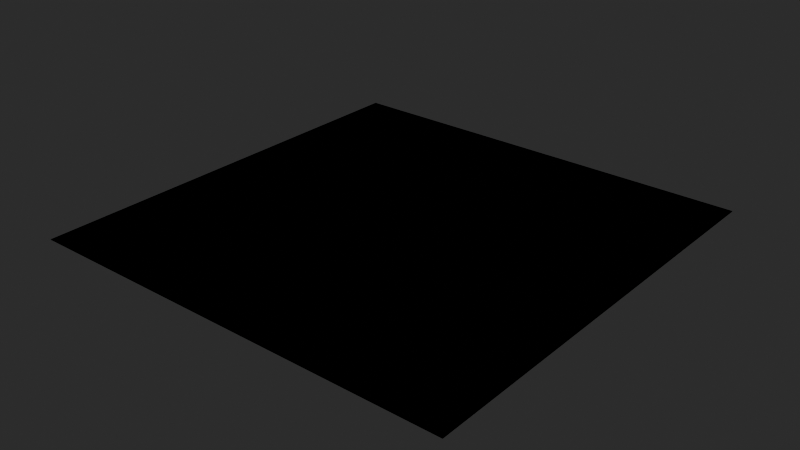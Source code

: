 # Source: MaterialTemplates.blend  (saved by Blender 4.3.32; exported with 4.5.12 LTS)
import bpy
from mathutils import Matrix  # noqa: F401  (used for matrix-valued properties, if any)

bpy.ops.wm.read_factory_settings(use_empty=True)
scene = bpy.context.scene
scene.name = 'Scene'

# ---- materials (node trees are filled in below, after node groups)
mat_fallback = bpy.data.materials.new('FALLBACK')

# ---- node groups
ng_he1_generic_bsdf = bpy.data.node_groups.new('HE1 Generic BSDF', 'ShaderNodeTree')
_N = ng_he1_generic_bsdf.nodes; _L = ng_he1_generic_bsdf.links
ng_heio_uv_tiling = bpy.data.node_groups.new('HEIO UV Tiling', 'ShaderNodeTree')
_N = ng_heio_uv_tiling.nodes; _L = ng_heio_uv_tiling.links

# ---- material node trees
mat_fallback.use_nodes = True; mat_fallback.node_tree.nodes.clear()
_N = mat_fallback.node_tree.nodes; _L = mat_fallback.node_tree.links
n0 = _N.new('ShaderNodeGroup'); n0.name = 'Group'; n0.location = (-60, 260)
n0.width = 249
n0.node_tree = ng_he1_generic_bsdf
n1 = _N.new('ShaderNodeOutputMaterial'); n1.name = 'Material Output'; n1.location = (220, 260)
n2 = _N.new('ShaderNodeValue'); n2.name = 'Has Texture diffuse'; n2.location = (-400, 180)
n2.label = 'Has Texture diffuse'
n2.width = 238
n2.hide = True
n2.outputs[0].default_value = 0.0
n3 = _N.new('ShaderNodeTexImage'); n3.name = 'Texture diffuse'; n3.location = (-400, 140)
n3.label = 'sRGB; Texture diffuse'
n3.hide = True
n3.extension = 'EXTEND'
n4 = _N.new('ShaderNodeValue'); n4.name = 'Has Texture gloss'; n4.location = (-400, 100)
n4.label = 'Has Texture gloss'
n4.width = 241
n4.hide = True
n4.outputs[0].default_value = 0.0
n5 = _N.new('ShaderNodeTexImage'); n5.name = 'Texture gloss'; n5.location = (-400, 60)
n5.label = 'Linear; Texture gloss'
n5.hide = True
n5.extension = 'EXTEND'
n6 = _N.new('ShaderNodeValue'); n6.name = 'Has Texture specular'; n6.location = (-400, 0)
n6.label = 'Has Texture specular'
n6.width = 238
n6.hide = True
n6.outputs[0].default_value = 0.0
n7 = _N.new('ShaderNodeTexImage'); n7.name = 'Texture specular'; n7.location = (-400, -40)
n7.label = 'Linear; Texture specular'
n7.hide = True
n7.extension = 'EXTEND'
n8 = _N.new('ShaderNodeValue'); n8.name = 'Has Texture normal'; n8.location = (-400, -100)
n8.label = 'Has Texture normal'
n8.width = 238
n8.hide = True
n8.outputs[0].default_value = 0.0
n9 = _N.new('ShaderNodeTexImage'); n9.name = 'Texture normal'; n9.location = (-400, -140)
n9.label = 'Normal; Texture normal'
n9.hide = True
n9.extension = 'EXTEND'
n10 = _N.new('ShaderNodeUVMap'); n10.name = 'UV0'; n10.location = (-840, 280)
n10.label = 'UV0'
n11 = _N.new('ShaderNodeGroup'); n11.name = 'Tiling diffuse'; n11.location = (-560, 140)
n11.label = 'Tiling diffuse'
n11.hide = True
n11.node_tree = ng_heio_uv_tiling
n11.inputs[1].default_value = False
n11.inputs[2].default_value = False
n11.inputs[3].default_value = False
n11.inputs[4].default_value = False
n12 = _N.new('ShaderNodeGroup'); n12.name = 'Tiling gloss'; n12.location = (-560, 60)
n12.label = 'Tiling gloss'
n12.hide = True
n12.node_tree = ng_heio_uv_tiling
n12.inputs[1].default_value = False
n12.inputs[2].default_value = False
n12.inputs[3].default_value = False
n12.inputs[4].default_value = False
n13 = _N.new('ShaderNodeGroup'); n13.name = 'Tiling specular'; n13.location = (-560, -40)
n13.label = 'Tiling specular'
n13.hide = True
n13.node_tree = ng_heio_uv_tiling
n13.inputs[1].default_value = False
n13.inputs[2].default_value = False
n13.inputs[3].default_value = False
n13.inputs[4].default_value = False
n14 = _N.new('ShaderNodeGroup'); n14.name = 'Tiling normal'; n14.location = (-560, -140)
n14.label = 'Tiling normal'
n14.hide = True
n14.node_tree = ng_heio_uv_tiling
n14.inputs[1].default_value = False
n14.inputs[2].default_value = False
n14.inputs[3].default_value = False
n14.inputs[4].default_value = False
n15 = _N.new('ShaderNodeUVMap'); n15.name = 'UV1'; n15.location = (-840, 160)
n15.label = 'UV1'
n15.uv_map = 'UVMap2'
n16 = _N.new('ShaderNodeUVMap'); n16.name = 'UV2'; n16.location = (-840, 40)
n16.label = 'UV2'
n16.uv_map = 'UVMap3'
n17 = _N.new('ShaderNodeUVMap'); n17.name = 'UV3'; n17.location = (-840, -80)
n17.label = 'UV3'
n17.uv_map = 'UVMap4'
_L.new(n0.outputs[0], n1.inputs[0])
_L.new(n2.outputs[0], n0.inputs[0])
_L.new(n3.outputs[0], n0.inputs[1])
_L.new(n8.outputs[0], n0.inputs[8])
_L.new(n9.outputs[0], n0.inputs[9])
_L.new(n11.outputs[0], n3.inputs[0])
_L.new(n12.outputs[0], n5.inputs[0])
_L.new(n13.outputs[0], n7.inputs[0])
_L.new(n14.outputs[0], n9.inputs[0])
_L.new(n10.outputs[0], n12.inputs[0])
_L.new(n10.outputs[0], n13.inputs[0])
_L.new(n10.outputs[0], n14.inputs[0])
_L.new(n4.outputs[0], n0.inputs[4])
_L.new(n5.outputs[0], n0.inputs[5])
_L.new(n6.outputs[0], n0.inputs[6])
_L.new(n7.outputs[0], n0.inputs[7])
_L.new(n10.outputs[0], n11.inputs[0])
_L.new(n3.outputs[1], n0.inputs[3])
_L.new(n2.outputs[0], n0.inputs[2])
n1.is_active_output = True

# ---- world
world_world = bpy.data.worlds.new('World'); scene.world = world_world
world_world.color = (0.06045, 0.06045, 0.06045)

# ---- meshes
me_plane = bpy.data.meshes.new('Plane')
me_plane.from_pydata([(-1.0, -1.0, 0.0), (1.0, -1.0, 0.0), (-1.0, 1.0, 0.0), (1.0, 1.0, 0.0)], [], [(0, 1, 3, 2)])
_uv = me_plane.uv_layers.new(name='UVMap')
_uv.uv.foreach_set('vector', [0.0, 0.0, 1.0, 0.0, 1.0, 1.0, 0.0, 1.0])
_uv.active_render = True
_uv = me_plane.uv_layers.new(name='UVMap2')
_uv.uv.foreach_set('vector', [0.0, 0.0, 1.0, 0.0, 1.0, 1.0, 0.0, 1.0])
_uv = me_plane.uv_layers.new(name='UVMap3')
_uv.uv.foreach_set('vector', [0.0, 0.0, 1.0, 0.0, 1.0, 1.0, 0.0, 1.0])
_uv = me_plane.uv_layers.new(name='UVMap4')
_uv.uv.foreach_set('vector', [0.0, 0.0, 1.0, 0.0, 1.0, 1.0, 0.0, 1.0])
me_plane.materials.append(mat_fallback)
me_plane.update()

# ---- objects
ob_placeholder = bpy.data.objects.new('PLACEHOLDER', me_plane)

# ---- transforms, parenting, visibility, modifiers, constraints
ob_placeholder.location = (0.0, 0.0, 0.0)

# ---- collection membership
scene.collection.objects.link(ob_placeholder)

# ---- scene / render settings (as saved in the file)
scene.frame_start = 0; scene.frame_end = 250; scene.frame_set(1)
scene.render.engine = 'CYCLES'
scene.cycles.use_denoising = False
scene.view_settings.look = 'AgX - Very High Contrast'
bpy.context.view_layer.update()

# ---- added for rendering (the .blend has no active camera and no usable light): camera, sun
cam_auto = bpy.data.cameras.new('AutoCamera')
cam_auto.lens = 50.0
cam_auto.sensor_width = 36.0
cam_auto.clip_end = 1000.0
ob_auto_camera = bpy.data.objects.new('AutoCamera', cam_auto)
scene.collection.objects.link(ob_auto_camera)
ob_auto_camera.location = (2.61693, -3.14032, 2.09354)
ob_auto_camera.rotation_euler = (1.09748, -7.21219e-08, 0.694738)
scene.camera = ob_auto_camera
light_auto_sun = bpy.data.lights.new('AutoSun', 'SUN')
light_auto_sun.energy = 3.0
light_auto_sun.angle = 0.0523599
ob_auto_sun = bpy.data.objects.new('AutoSun', light_auto_sun)
scene.collection.objects.link(ob_auto_sun)
ob_auto_sun.rotation_euler = (0.872665, 0.174533, 0.523599)
bpy.context.view_layer.update()
